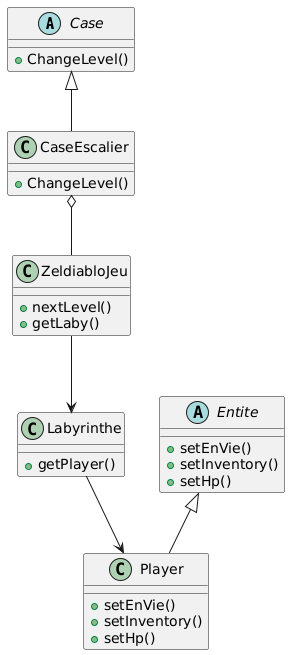

The diagram above was rendered by PlantUML. Its source (embedded in the PNG):
@startuml
abstract Case {
  + ChangeLevel()
}

class CaseEscalier {
  + ChangeLevel()
}

class ZeldiabloJeu {
  + nextLevel()
  + getLaby()
}

class Labyrinthe {
  + getPlayer()
}

abstract Entite {
  + setEnVie()
  + setInventory()
  + setHp()
}

class Player {
  + setEnVie()
  + setInventory()
  + setHp()
}

Case <|-- CaseEscalier
CaseEscalier o-- ZeldiabloJeu
ZeldiabloJeu --> Labyrinthe
Labyrinthe --> Player
Entite <|-- Player
@enduml